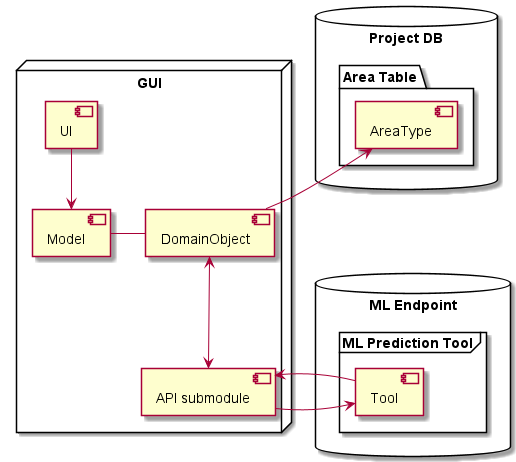

The diagram above was rendered by PlantUML. Its source (embedded in the PNG):
@startuml area_type_prediction_block_diagram
node "GUI" {
  [UI] --> [Model]
  [Model] - [DomainObject]
  [DomainObject] <--> [API submodule]
}



database "Project DB" {
  folder "Area Table" {
    [AreaType]
  }
}


database "ML Endpoint" {
  frame "ML Prediction Tool" {
    [Tool]
  }
}

[AreaType] <-- [DomainObject]
[API submodule] -> [Tool]
[API submodule] <- [Tool]

@enduml